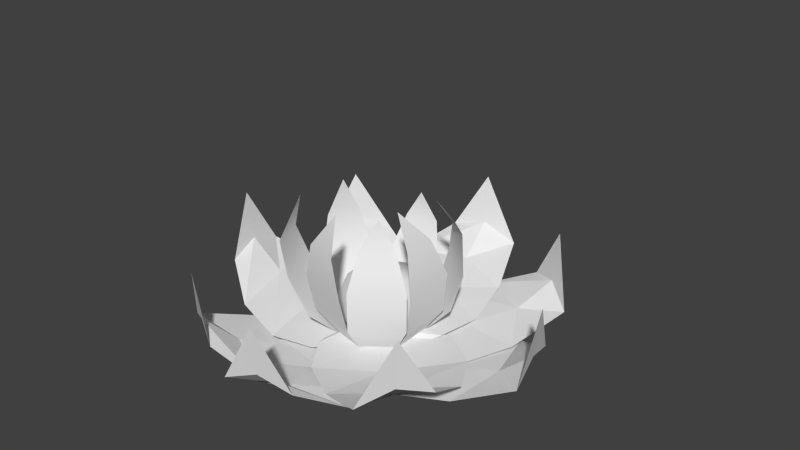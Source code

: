 # Source: lotus.blend  (saved by Blender 2.71.0; exported with 4.5.12 LTS)
import bpy
from mathutils import Matrix  # noqa: F401  (used for matrix-valued properties, if any)

bpy.ops.wm.read_factory_settings(use_empty=True)
scene = bpy.context.scene
scene.name = 'Scene'

# ---- collections
col_collection_1 = bpy.data.collections.new('Collection 1'); scene.collection.children.link(col_collection_1)
col_collection_2 = bpy.data.collections.new('Collection 2'); scene.collection.children.link(col_collection_2)
col_collection_2.hide_render = True
col_collection_2.hide_viewport = True

# ---- materials (node trees are filled in below, after node groups)
mat_plant_gr = bpy.data.materials.new('Plant Gr')
mat_plant_gr.alpha_threshold = 0.0
mat_plant_gr.use_transparent_shadow = False
mat_plant_gr.diffuse_color = (0.1053, 0.1456, 0.04064, 1.0)
mat_plant_gr.roughness = 0.5
mat_plant_gr.specular_intensity = 0.1211
mat_plant_gr.line_color = (0.0, 0.0, 0.0, 1.0)

# ---- material node trees

# ---- world
world_world = bpy.data.worlds.new('World'); scene.world = world_world
world_world.color = (0.05088, 0.05088, 0.05088)
world_world.use_sun_shadow = False
world_world.sun_shadow_jitter_overblur = 0.0
world_world.cycles.sampling_method = 'MANUAL'
world_world.cycles.sample_map_resolution = 256
world_world.light_settings.distance = 5.0

# ---- meshes
me_plane_005 = bpy.data.meshes.new('Plane.005')
me_plane_005.from_pydata([(-6.079, 0.5101, 4.285), (-4.689, -0.03721, 2.481), (-2.939, 0.0, 0.4145), (-5.195, 3.672, 7.569), (-4.377, 4.268, 4.405), (-2.923, 3.692, 2.532), (-1.832, 2.298, 0.4145), (-3.007, 4.84, 4.214), (-2.403, 6.104, 6.968), (-5.179, -0.2089, 2.295), (0.654, 2.865, 0.4145), (4.567, 3.792, 8.398), (-6.296, -0.8288, 5.292), (5.16, 3.228, 5.418), (2.648, 1.275, 0.4145), (4.371e-07, 0.0, -0.5404), (2.648, -1.275, 8.505), (4.284, -2.063, 6.005), (4.284, -2.063, 2.914), (2.648, -1.275, 0.4145), (0.654, -2.865, 8.505), (1.058, -4.636, 6.005), (1.058, -4.636, 2.914), (0.654, -2.865, 0.4145), (3.762, 1.192, 8.775), (-2.214, -4.62, 8.742), (-3.073, -4.325, 5.826), (-2.957, -3.677, 2.934), (-1.832, -2.298, 0.4145), (-6.379, -1.907, 7.85), (2.544, 5.344, 8.376), (1.057, 5.558, 4.174), (2.55, 3.29, 10.68), (1.398, 5.092, 2.678), (4.637, 2.038, 5.991), (1.886, 5.74, 5.383), (0.1087, 6.548, 6.944), (4.303, 2.063, 2.832), (-4.799, -2.836, 11.14), (1.058, 4.636, 2.914), (4.627, 2.524, 2.677), (-2.965, 3.718, 2.914), (-5.398, 2.26, 10.31), (-0.9647, 6.021, 9.215), (-6.188, 1.325, 7.472), (3.758, -1.357, 8.685), (4.642, -2.088, 5.916), (4.307, -2.063, 2.803), (0.2642, -5.207, 8.613), (0.9382, -5.282, 5.683), (1.062, -4.611, 2.903), (-5.608, -4.336, 7.746), (-4.644, -4.608, 5.165), (-3.436, -3.947, 2.177), (1.646e-07, -3.417e-07, 9.46), (1.877, -0.1533, 10.82), (-0.5706, -3.765, 11.22), (0.07794, 0.1207, 6.257), (-2.03, 1.303, 5.256), (0.5512, 2.491, 5.256), (0.8882, 3.882, 2.233), (-0.02821, 1.046, -1.163), (2.478, 0.403, 5.256), (3.935, 0.5813, 2.233), (0.7807, 0.1692, -1.163), (1.088, -2.075, 5.256), (1.737, -3.336, 2.233), (0.1972, -0.8709, -1.163), (-1.698, -1.518, 5.256), (-2.668, -2.457, 2.233), (-0.9723, -0.6374, -1.163), (-3.193, 2.005, 2.233), (-1.112, 0.547, -1.163), (-2.355, -1.07, 1.08), (2.989, -1.114, 0.3734), (-2.511, 12.39, 3.655), (2.815, 13.14, 3.282), (-4.665, 9.309, 1.788), (-5.735, 5.414, 1.123), (-5.056, 2.227, 1.038), (4.55, 1.707, 0.9984), (5.215, 4.961, 1.059), (4.385, 8.981, 1.651), (0.3173, -1.075, 1.178), (0.0133, 13.24, 8.243), (0.3192, 2.868, 1.139), (0.3037, 6.428, 1.325), (0.2408, 10.3, 2.27), (0.1313, 12.84, 4.425), (0.874, 2.434, 0.8586), (-2.882, -1.367, 0.1516), (10.63, -6.834, 3.433), (7.458, -11.18, 3.06), (9.926, -3.144, 1.566), (7.88, 0.3387, 0.9008), (5.121, 2.073, 0.816), (-1.948, -4.452, 0.7766), (-0.07752, -7.198, 0.8374), (3.383, -9.405, 1.429), (-0.9917, 0.5215, 0.9561), (9.483, -9.237, 8.022), (1.834, -2.228, 0.9172), (4.397, -4.698, 1.103), (7.216, -7.351, 2.048), (9.117, -9.046, 4.203), (1.136, -2.324, 0.6368), (1.029, 3.02, -0.07012), (-12.31, -2.86, 3.211), (-13.21, 2.442, 2.838), (-9.173, -4.926, 1.344), (-5.25, -5.886, 0.679), (-2.083, -5.117, 0.5943), (-1.835, 4.5, 0.5548), (-5.107, 5.073, 0.6156), (-9.102, 4.129, 1.207), (1.065, 0.3476, 0.7343), (-13.23, -0.3613, 7.8), (-2.876, 0.2379, 0.6954), (-6.434, 0.1217, 0.8813), (-10.3, -0.05069, 1.826), (-12.84, -0.2322, 3.982), (-2.458, 0.8048, 0.4151), (1.448, -2.842, -0.2919), (6.531, 10.82, 2.989), (10.96, 7.772, 2.616), (2.862, 10.01, 1.122), (-0.5615, 7.867, 0.4572), (-2.217, 5.06, 0.3725), (4.505, -1.821, 0.3331), (7.197, 0.1262, 0.3939), (9.305, 3.648, 0.9855), (-0.4932, -1.006, 0.5126), (8.965, 9.74, 7.578), (2.175, 1.897, 0.4736), (4.572, 4.528, 0.6596), (7.144, 7.421, 1.604), (8.784, 9.369, 3.76), (2.291, 1.202, 0.1933), (-3.048, 0.943, -0.5137), (3.207, -12.23, 2.768), (-2.067, -13.28, 2.394), (5.184, -9.03, 0.9004), (6.032, -5.081, 0.2354), (5.174, -1.937, 0.1507), (-4.446, -1.961, 0.1113), (-4.926, -5.249, 0.1721), (-3.87, -9.215, 0.7637), (-0.3776, 1.055, 0.2908), (0.7356, -13.22, 7.356), (-0.1564, -2.882, 0.2519), (0.06043, -6.435, 0.4378), (0.3421, -10.3, 1.382), (0.5954, -12.83, 3.538), (-0.7349, -2.48, -0.02847), (2.8, 1.528, -0.7354), (-11.0, 6.222, 2.546), (-8.079, 10.74, 2.173), (-10.09, 2.577, 0.6787), (-7.848, -0.7839, 0.01367), (-4.996, -2.36, -0.07106), (1.693, 4.555, -0.1105), (-0.3298, 7.191, -0.04968), (-3.91, 9.198, 0.542), (1.02, -0.4646, 0.06903), (-9.99, 8.686, 7.135), (-1.957, 2.121, 0.03009), (-4.656, 4.442, 0.216), (-7.621, 6.931, 1.161), (-9.614, 8.515, 3.316), (-1.266, 2.256, -0.2502), (-0.8563, -3.073, -0.9572), (12.13, 3.552, 2.324), (13.33, -1.691, 1.951), (8.879, 5.437, 0.4569), (4.908, 6.174, -0.2081), (1.79, 5.227, -0.2928), (2.086, -4.389, -0.3323), (5.386, -4.776, -0.2714), (9.321, -3.608, 0.3202), (-1.044, -0.4073, -0.1527), (13.19, 1.109, 6.913), (2.885, -0.07479, -0.1917), (6.43, 0.2425, -0.005752), (10.28, 0.6333, 0.9389), (12.81, 0.9582, 3.095), (2.5, -0.6644, -0.472), (-1.607, 2.756, -1.179), (-5.908, -11.17, 2.102), (-10.5, -8.379, 1.729), (-2.291, -10.16, 0.2351), (1.006, -7.823, -0.4299), (2.5, -4.927, -0.5146), (-4.601, 1.563, -0.554), (-7.178, -0.5331, -0.4932), (-9.084, -4.168, 0.09842), (0.4355, 1.032, -0.3745), (-8.399, -10.23, 6.691), (-2.065, -2.017, -0.4135), (-4.308, -4.78, -0.2275), (-6.712, -7.814, 0.7172), (-8.24, -9.851, 2.873)], [], [(2, 1, 5, 6), (1, 0, 4, 5), (19, 18, 22, 23), (18, 17, 21, 22), (17, 16, 20, 21), (23, 50, 27, 28), (50, 49, 26, 27), (49, 48, 25, 26), (15, 2, 6), (0, 44, 3, 4), (15, 6, 10), (15, 10, 14), (15, 14, 19), (15, 19, 23), (16, 54, 20), (15, 23, 28), (15, 28, 2), (28, 53, 9, 2), (53, 52, 12, 9), (52, 51, 29, 12), (6, 41, 39, 10), (41, 7, 31, 39), (7, 8, 36, 31), (10, 33, 40, 14), (33, 35, 13, 40), (35, 30, 11, 13), (14, 37, 47, 19), (37, 34, 46, 47), (34, 24, 45, 46), (44, 42, 3), (8, 43, 36), (30, 32, 11), (24, 55, 45), (48, 56, 25), (51, 38, 29), (61, 60, 63, 64), (60, 59, 62, 63), (64, 63, 66, 67), (63, 62, 65, 66), (67, 66, 69, 70), (66, 65, 68, 69), (70, 69, 71, 72), (72, 71, 60, 61), (71, 58, 59, 60), (58, 57, 59), (59, 57, 62), (62, 57, 65), (65, 57, 68), (69, 68, 58, 71), (68, 57, 58), (88, 76, 84), (83, 74, 80, 85), (85, 80, 81, 86), (86, 81, 82, 87), (75, 88, 84), (73, 83, 85, 79), (79, 85, 86, 78), (78, 86, 87, 77), (87, 82, 76, 88), (77, 87, 88, 75), (104, 92, 100), (99, 90, 96, 101), (101, 96, 97, 102), (102, 97, 98, 103), (91, 104, 100), (89, 99, 101, 95), (95, 101, 102, 94), (94, 102, 103, 93), (103, 98, 92, 104), (93, 103, 104, 91), (120, 108, 116), (115, 106, 112, 117), (117, 112, 113, 118), (118, 113, 114, 119), (107, 120, 116), (105, 115, 117, 111), (111, 117, 118, 110), (110, 118, 119, 109), (119, 114, 108, 120), (109, 119, 120, 107), (136, 124, 132), (131, 122, 128, 133), (133, 128, 129, 134), (134, 129, 130, 135), (123, 136, 132), (121, 131, 133, 127), (127, 133, 134, 126), (126, 134, 135, 125), (135, 130, 124, 136), (125, 135, 136, 123), (152, 140, 148), (147, 138, 144, 149), (149, 144, 145, 150), (150, 145, 146, 151), (139, 152, 148), (137, 147, 149, 143), (143, 149, 150, 142), (142, 150, 151, 141), (151, 146, 140, 152), (141, 151, 152, 139), (168, 156, 164), (163, 154, 160, 165), (165, 160, 161, 166), (166, 161, 162, 167), (155, 168, 164), (153, 163, 165, 159), (159, 165, 166, 158), (158, 166, 167, 157), (167, 162, 156, 168), (157, 167, 168, 155), (184, 172, 180), (179, 170, 176, 181), (181, 176, 177, 182), (182, 177, 178, 183), (171, 184, 180), (169, 179, 181, 175), (175, 181, 182, 174), (174, 182, 183, 173), (183, 178, 172, 184), (173, 183, 184, 171), (200, 188, 196), (195, 186, 192, 197), (197, 192, 193, 198), (198, 193, 194, 199), (187, 200, 196), (185, 195, 197, 191), (191, 197, 198, 190), (190, 198, 199, 189), (199, 194, 188, 200), (189, 199, 200, 187)])
me_plane_005.polygons.foreach_set('use_smooth', [1, 1, 1, 1, 1, 1, 1, 1, 1, 1, 1, 1, 1, 1, 1, 1, 1, 1, 1, 1, 1, 1, 1, 1, 1, 1, 1, 1, 1, 1, 1, 1, 1, 1, 1, 1, 1, 1, 1, 1, 1, 1, 1, 1, 1, 1, 1, 1, 1, 1, 0, 0, 0, 0, 0, 0, 0, 0, 0, 0, 0, 0, 0, 0, 0, 0, 0, 0, 0, 0, 0, 0, 0, 0, 0, 0, 0, 0, 0, 0, 0, 0, 0, 0, 0, 0, 0, 0, 0, 0, 0, 0, 0, 0, 0, 0, 0, 0, 0, 0, 0, 0, 0, 0, 0, 0, 0, 0, 0, 0, 0, 0, 0, 0, 0, 0, 0, 0, 0, 0, 0, 0, 0, 0, 0, 0, 0, 0, 0, 0])
_uv = me_plane_005.uv_layers.new(name='UVMap')
_uv.uv.foreach_set('vector', [0.3913, 0.6953, 0.4512, 0.6996, 0.4194, 0.7853, 0.371, 0.748, 0.4512, 0.6996, 0.5005, 0.716, 0.4707, 0.8025, 0.4194, 0.7853, 0.2656, 0.677, 0.2075, 0.6407, 0.2743, 0.5781, 0.3068, 0.6384, 0.2075, 0.6407, 0.1607, 0.5907, 0.2274, 0.5281, 0.2743, 0.5781, 0.1607, 0.5907, 0.1281, 0.5304, 0.1693, 0.4918, 0.2274, 0.5281, 0.3068, 0.6384, 0.299, 0.5708, 0.3896, 0.5836, 0.3628, 0.6465, 0.299, 0.5708, 0.3077, 0.5079, 0.3985, 0.5184, 0.3896, 0.5836, 0.3077, 0.5079, 0.3321, 0.4459, 0.3884, 0.4515, 0.3985, 0.5184, 0.3264, 0.7005, 0.3913, 0.6953, 0.371, 0.748, 0.5005, 0.716, 0.5618, 0.7556, 0.5441, 0.8092, 0.4707, 0.8025, 0.3264, 0.7005, 0.371, 0.748, 0.317, 0.765, 0.3264, 0.7005, 0.317, 0.765, 0.2701, 0.7334, 0.3264, 0.7005, 0.2701, 0.7334, 0.2656, 0.677, 0.3264, 0.7005, 0.2656, 0.677, 0.3068, 0.6384, 0.1281, 0.5304, 0.106, 0.4656, 0.1693, 0.4918, 0.3264, 0.7005, 0.3068, 0.6384, 0.3628, 0.6465, 0.3264, 0.7005, 0.3628, 0.6465, 0.3913, 0.6953, 0.3628, 0.6465, 0.4073, 0.6002, 0.4542, 0.6787, 0.3913, 0.6953, 0.4073, 0.6002, 0.4699, 0.5627, 0.5162, 0.6416, 0.4542, 0.6787, 0.4699, 0.5627, 0.529, 0.5461, 0.5568, 0.5953, 0.5162, 0.6416, 0.371, 0.748, 0.4075, 0.806, 0.3202, 0.8334, 0.317, 0.765, 0.4075, 0.806, 0.4144, 0.8434, 0.3262, 0.8675, 0.3202, 0.8334, 0.4144, 0.8434, 0.415, 0.9119, 0.3605, 0.9268, 0.3262, 0.8675, 0.317, 0.765, 0.2927, 0.8331, 0.2168, 0.782, 0.2701, 0.7334, 0.2927, 0.8331, 0.2582, 0.8853, 0.1816, 0.8352, 0.2168, 0.782, 0.2582, 0.8853, 0.2073, 0.9312, 0.16, 0.9003, 0.1816, 0.8352, 0.2701, 0.7334, 0.2068, 0.756, 0.1999, 0.6648, 0.2656, 0.677, 0.2068, 0.756, 0.1366, 0.7612, 0.1307, 0.6699, 0.1999, 0.6648, 0.1366, 0.7612, 0.07055, 0.7478, 0.06781, 0.6913, 0.1307, 0.6699, 0.5618, 0.7556, 0.6122, 0.8019, 0.5441, 0.8092, 0.415, 0.9119, 0.3988, 0.9688, 0.3605, 0.9268, 0.2073, 0.9312, 0.1495, 0.968, 0.16, 0.9003, 0.07055, 0.7478, 0.006848, 0.7226, 0.06781, 0.6913, 0.3321, 0.4459, 0.3664, 0.3866, 0.3884, 0.4515, 0.529, 0.5461, 0.6122, 0.5328, 0.5568, 0.5953, 0.9805, 0.8417, 0.7484, 0.9564, 0.7903, 0.7837, 0.9717, 0.7739, 0.7484, 0.9564, 0.6385, 0.8254, 0.7266, 0.7604, 0.7903, 0.7837, 0.9717, 0.7739, 0.7903, 0.7837, 0.7989, 0.7197, 0.9554, 0.7156, 0.7903, 0.7837, 0.7266, 0.7604, 0.7498, 0.7085, 0.7989, 0.7197, 0.9554, 0.7156, 0.7989, 0.7197, 0.8011, 0.6595, 0.9414, 0.6605, 0.7989, 0.7197, 0.7498, 0.7085, 0.7513, 0.6636, 0.8011, 0.6595, 0.9414, 0.6605, 0.8011, 0.6595, 0.7973, 0.5842, 0.9582, 0.6083, 0.9582, 0.6083, 0.7973, 0.5842, 0.7747, 0.4283, 0.9805, 0.5513, 0.7973, 0.5842, 0.7334, 0.6117, 0.6448, 0.5321, 0.7747, 0.4283, 0.7334, 0.6117, 0.6528, 0.6827, 0.6448, 0.5321, 0.6385, 0.8254, 0.6528, 0.6827, 0.7266, 0.7604, 0.7266, 0.7604, 0.6528, 0.6827, 0.7498, 0.7085, 0.7498, 0.7085, 0.6528, 0.6827, 0.7513, 0.6636, 0.8011, 0.6595, 0.7513, 0.6636, 0.7334, 0.6117, 0.7973, 0.5842, 0.7513, 0.6636, 0.6528, 0.6827, 0.7334, 0.6117, 0.3, 0.2232, 0.3263, 0.3203, 0.161, 0.2179, 0.8168, 0.23, 0.817, 0.3261, 0.72, 0.3773, 0.6831, 0.23, 0.6831, 0.23, 0.72, 0.3773, 0.6089, 0.3983, 0.5595, 0.2282, 0.5595, 0.2282, 0.6089, 0.3983, 0.4717, 0.3692, 0.4204, 0.2263, 0.3312, 0.1316, 0.3, 0.2232, 0.161, 0.2179, 0.817, 0.138, 0.8168, 0.23, 0.6831, 0.23, 0.7069, 0.04418, 0.7069, 0.04418, 0.6831, 0.23, 0.5595, 0.2282, 0.5964, 0.0199, 0.5964, 0.0199, 0.5595, 0.2282, 0.4204, 0.2263, 0.4582, 0.05646, 0.4204, 0.2263, 0.4717, 0.3692, 0.3263, 0.3203, 0.3, 0.2232, 0.4582, 0.05646, 0.4204, 0.2263, 0.3, 0.2232, 0.3312, 0.1316, 0.3, 0.2232, 0.3263, 0.3203, 0.161, 0.2179, 0.8168, 0.23, 0.817, 0.3261, 0.72, 0.3773, 0.6831, 0.23, 0.6831, 0.23, 0.72, 0.3773, 0.6089, 0.3983, 0.5595, 0.2282, 0.5595, 0.2282, 0.6089, 0.3983, 0.4717, 0.3692, 0.4204, 0.2263, 0.3312, 0.1316, 0.3, 0.2232, 0.161, 0.2179, 0.817, 0.138, 0.8168, 0.23, 0.6831, 0.23, 0.7069, 0.04418, 0.7069, 0.04418, 0.6831, 0.23, 0.5595, 0.2282, 0.5964, 0.0199, 0.5964, 0.0199, 0.5595, 0.2282, 0.4204, 0.2263, 0.4582, 0.05646, 0.4204, 0.2263, 0.4717, 0.3692, 0.3263, 0.3203, 0.3, 0.2232, 0.4582, 0.05646, 0.4204, 0.2263, 0.3, 0.2232, 0.3312, 0.1316, 0.3, 0.2232, 0.3263, 0.3203, 0.161, 0.2179, 0.8168, 0.23, 0.817, 0.3261, 0.72, 0.3773, 0.6831, 0.23, 0.6831, 0.23, 0.72, 0.3773, 0.6089, 0.3983, 0.5595, 0.2282, 0.5595, 0.2282, 0.6089, 0.3983, 0.4717, 0.3692, 0.4204, 0.2263, 0.3312, 0.1316, 0.3, 0.2232, 0.161, 0.2179, 0.817, 0.138, 0.8168, 0.23, 0.6831, 0.23, 0.7069, 0.04418, 0.7069, 0.04418, 0.6831, 0.23, 0.5595, 0.2282, 0.5964, 0.0199, 0.5964, 0.0199, 0.5595, 0.2282, 0.4204, 0.2263, 0.4582, 0.05646, 0.4204, 0.2263, 0.4717, 0.3692, 0.3263, 0.3203, 0.3, 0.2232, 0.4582, 0.05646, 0.4204, 0.2263, 0.3, 0.2232, 0.3312, 0.1316, 0.3, 0.2232, 0.3263, 0.3203, 0.161, 0.2179, 0.8168, 0.23, 0.817, 0.3261, 0.72, 0.3773, 0.6831, 0.23, 0.6831, 0.23, 0.72, 0.3773, 0.6089, 0.3983, 0.5595, 0.2282, 0.5595, 0.2282, 0.6089, 0.3983, 0.4717, 0.3692, 0.4204, 0.2263, 0.3312, 0.1316, 0.3, 0.2232, 0.161, 0.2179, 0.817, 0.138, 0.8168, 0.23, 0.6831, 0.23, 0.7069, 0.04418, 0.7069, 0.04418, 0.6831, 0.23, 0.5595, 0.2282, 0.5964, 0.0199, 0.5964, 0.0199, 0.5595, 0.2282, 0.4204, 0.2263, 0.4582, 0.05646, 0.4204, 0.2263, 0.4717, 0.3692, 0.3263, 0.3203, 0.3, 0.2232, 0.4582, 0.05646, 0.4204, 0.2263, 0.3, 0.2232, 0.3312, 0.1316, 0.3, 0.2232, 0.3263, 0.3203, 0.161, 0.2179, 0.8168, 0.23, 0.817, 0.3261, 0.72, 0.3773, 0.6831, 0.23, 0.6831, 0.23, 0.72, 0.3773, 0.6089, 0.3983, 0.5595, 0.2282, 0.5595, 0.2282, 0.6089, 0.3983, 0.4717, 0.3692, 0.4204, 0.2263, 0.3312, 0.1316, 0.3, 0.2232, 0.161, 0.2179, 0.817, 0.138, 0.8168, 0.23, 0.6831, 0.23, 0.7069, 0.04418, 0.7069, 0.04418, 0.6831, 0.23, 0.5595, 0.2282, 0.5964, 0.0199, 0.5964, 0.0199, 0.5595, 0.2282, 0.4204, 0.2263, 0.4582, 0.05646, 0.4204, 0.2263, 0.4717, 0.3692, 0.3263, 0.3203, 0.3, 0.2232, 0.4582, 0.05646, 0.4204, 0.2263, 0.3, 0.2232, 0.3312, 0.1316, 0.3, 0.2232, 0.3263, 0.3203, 0.161, 0.2179, 0.8168, 0.23, 0.817, 0.3261, 0.72, 0.3773, 0.6831, 0.23, 0.6831, 0.23, 0.72, 0.3773, 0.6089, 0.3983, 0.5595, 0.2282, 0.5595, 0.2282, 0.6089, 0.3983, 0.4717, 0.3692, 0.4204, 0.2263, 0.3312, 0.1316, 0.3, 0.2232, 0.161, 0.2179, 0.817, 0.138, 0.8168, 0.23, 0.6831, 0.23, 0.7069, 0.04418, 0.7069, 0.04418, 0.6831, 0.23, 0.5595, 0.2282, 0.5964, 0.0199, 0.5964, 0.0199, 0.5595, 0.2282, 0.4204, 0.2263, 0.4582, 0.05646, 0.4204, 0.2263, 0.4717, 0.3692, 0.3263, 0.3203, 0.3, 0.2232, 0.4582, 0.05646, 0.4204, 0.2263, 0.3, 0.2232, 0.3312, 0.1316, 0.3, 0.2232, 0.3263, 0.3203, 0.161, 0.2179, 0.8168, 0.23, 0.817, 0.3261, 0.72, 0.3773, 0.6831, 0.23, 0.6831, 0.23, 0.72, 0.3773, 0.6089, 0.3983, 0.5595, 0.2282, 0.5595, 0.2282, 0.6089, 0.3983, 0.4717, 0.3692, 0.4204, 0.2263, 0.3312, 0.1316, 0.3, 0.2232, 0.161, 0.2179, 0.817, 0.138, 0.8168, 0.23, 0.6831, 0.23, 0.7069, 0.04418, 0.7069, 0.04418, 0.6831, 0.23, 0.5595, 0.2282, 0.5964, 0.0199, 0.5964, 0.0199, 0.5595, 0.2282, 0.4204, 0.2263, 0.4582, 0.05646, 0.4204, 0.2263, 0.4717, 0.3692, 0.3263, 0.3203, 0.3, 0.2232, 0.4582, 0.05646, 0.4204, 0.2263, 0.3, 0.2232, 0.3312, 0.1316, 0.3, 0.2232, 0.3263, 0.3203, 0.161, 0.2179, 0.8168, 0.23, 0.817, 0.3261, 0.72, 0.3773, 0.6831, 0.23, 0.6831, 0.23, 0.72, 0.3773, 0.6089, 0.3983, 0.5595, 0.2282, 0.5595, 0.2282, 0.6089, 0.3983, 0.4717, 0.3692, 0.4204, 0.2263, 0.3312, 0.1316, 0.3, 0.2232, 0.161, 0.2179, 0.817, 0.138, 0.8168, 0.23, 0.6831, 0.23, 0.7069, 0.04418, 0.7069, 0.04418, 0.6831, 0.23, 0.5595, 0.2282, 0.5964, 0.0199, 0.5964, 0.0199, 0.5595, 0.2282, 0.4204, 0.2263, 0.4582, 0.05646, 0.4204, 0.2263, 0.4717, 0.3692, 0.3263, 0.3203, 0.3, 0.2232, 0.4582, 0.05646, 0.4204, 0.2263, 0.3, 0.2232, 0.3312, 0.1316])
me_plane_005.use_remesh_preserve_volume = False
me_plane_005.use_remesh_preserve_attributes = False
me_plane_005.use_mirror_vertex_groups = False
me_plane_005.update()
me_plane_004 = bpy.data.meshes.new('Plane.004')
me_plane_004.from_pydata([(-0.06336, -0.08691, 0.02988), (1.937, -0.1051, 0.03866), (-0.06336, 0.08691, 0.02988), (1.937, 0.1051, 0.03866), (-0.06336, 3.844e-09, 0.0922), (1.937, -2.104e-08, 0.0922), (0.4366, -0.3012, 0.3363), (0.9366, -0.4066, 0.4144), (1.437, -0.3033, 0.3361), (1.437, 0.3033, 0.3361), (0.9366, 0.4066, 0.4144), (0.4366, 0.3012, 0.3363), (1.437, -2.46e-08, 0.4226), (0.9366, -1.863e-08, 0.5348), (0.4366, -1.269e-08, 0.4226), (2.03, -0.003039, -0.1031)], [], [(12, 5, 3, 9), (8, 1, 5, 12), (4, 14, 11, 2), (14, 13, 10, 11), (13, 12, 9, 10), (0, 6, 14, 4), (6, 7, 13, 14), (7, 8, 12, 13), (5, 1, 15), (3, 5, 15)])
me_plane_004.polygons.foreach_set('use_smooth', [True] * 10)
_uv = me_plane_004.uv_layers.new(name='UVMap')
_uv.uv.foreach_set('vector', [0.7322, 0.4312, 0.9097, 0.4313, 0.9235, 0.4546, 0.7405, 0.5269, 0.7405, 0.3355, 0.9236, 0.4079, 0.9097, 0.4313, 0.7322, 0.4312, 0.2565, 0.4312, 0.4379, 0.4312, 0.4291, 0.526, 0.2454, 0.4626, 0.4379, 0.4312, 0.5848, 0.4312, 0.5848, 0.556, 0.4291, 0.526, 0.5848, 0.4312, 0.7322, 0.4312, 0.7405, 0.5269, 0.5848, 0.556, 0.2454, 0.3998, 0.4291, 0.3364, 0.4379, 0.4312, 0.2565, 0.4312, 0.4291, 0.3364, 0.5848, 0.3064, 0.5848, 0.4312, 0.4379, 0.4312, 0.5848, 0.3064, 0.7405, 0.3355, 0.7322, 0.4312, 0.5848, 0.4312, 0.9097, 0.4313, 0.9236, 0.4079, 0.9629, 0.4359, 0.9235, 0.4546, 0.9097, 0.4313, 0.9629, 0.4359])
me_plane_004.materials.append(mat_plant_gr)
me_plane_004.use_remesh_preserve_volume = False
me_plane_004.use_remesh_preserve_attributes = False
me_plane_004.use_mirror_vertex_groups = False
me_plane_004.update()
me_sphere_002 = bpy.data.meshes.new('Sphere.002')
me_sphere_002.from_pydata([(0.07794, 0.1207, 1.797), (-2.03, 1.303, 0.796), (0.5512, 2.491, 0.796), (0.8882, 3.882, -2.226), (-0.02821, 1.046, -5.622), (2.478, 0.403, 0.796), (3.935, 0.5813, -2.226), (0.7807, 0.1692, -5.622), (1.088, -2.075, 0.796), (1.737, -3.336, -2.226), (0.1972, -0.8709, -5.622), (-1.698, -1.518, 0.796), (-2.668, -2.457, -2.226), (-0.9723, -0.6374, -5.622), (-3.193, 2.005, -2.226), (-1.112, 0.547, -5.622)], [], [(4, 3, 6, 7), (3, 2, 5, 6), (7, 6, 9, 10), (6, 5, 8, 9), (10, 9, 12, 13), (9, 8, 11, 12), (13, 12, 14, 15), (15, 14, 3, 4), (14, 1, 2, 3), (1, 0, 2), (2, 0, 5), (5, 0, 8), (8, 0, 11), (12, 11, 1, 14), (11, 0, 1)])
me_sphere_002.polygons.foreach_set('use_smooth', [True] * 15)
_uv = me_sphere_002.uv_layers.new(name='UVMap')
_uv.uv.foreach_set('vector', [0.9805, 0.8417, 0.7484, 0.9564, 0.7903, 0.7837, 0.9717, 0.7739, 0.7484, 0.9564, 0.6385, 0.8254, 0.7266, 0.7604, 0.7903, 0.7837, 0.9717, 0.7739, 0.7903, 0.7837, 0.7989, 0.7197, 0.9554, 0.7156, 0.7903, 0.7837, 0.7266, 0.7604, 0.7498, 0.7085, 0.7989, 0.7197, 0.9554, 0.7156, 0.7989, 0.7197, 0.8011, 0.6595, 0.9414, 0.6605, 0.7989, 0.7197, 0.7498, 0.7085, 0.7513, 0.6636, 0.8011, 0.6595, 0.9414, 0.6605, 0.8011, 0.6595, 0.7973, 0.5842, 0.9582, 0.6083, 0.9582, 0.6083, 0.7973, 0.5842, 0.7747, 0.4283, 0.9805, 0.5513, 0.7973, 0.5842, 0.7334, 0.6117, 0.6448, 0.5321, 0.7747, 0.4283, 0.7334, 0.6117, 0.6528, 0.6827, 0.6448, 0.5321, 0.6385, 0.8254, 0.6528, 0.6827, 0.7266, 0.7604, 0.7266, 0.7604, 0.6528, 0.6827, 0.7498, 0.7085, 0.7498, 0.7085, 0.6528, 0.6827, 0.7513, 0.6636, 0.8011, 0.6595, 0.7513, 0.6636, 0.7334, 0.6117, 0.7973, 0.5842, 0.7513, 0.6636, 0.6528, 0.6827, 0.7334, 0.6117])
me_sphere_002.use_remesh_preserve_volume = False
me_sphere_002.use_remesh_preserve_attributes = False
me_sphere_002.use_mirror_vertex_groups = False
me_sphere_002.update()
me_plane_003 = bpy.data.meshes.new('Plane.003')
me_plane_003.from_pydata([(-2.355, -1.07, 1.08), (2.989, -1.114, 0.3734), (-2.511, 12.39, 3.655), (2.815, 13.14, 3.282), (-4.665, 9.309, 1.788), (-5.735, 5.414, 1.123), (-5.056, 2.227, 1.038), (4.55, 1.707, 0.9984), (5.215, 4.961, 1.059), (4.385, 8.981, 1.651), (0.3173, -1.075, 1.178), (0.0133, 13.24, 8.243), (0.3192, 2.868, 1.139), (0.3037, 6.428, 1.325), (0.2408, 10.3, 2.27), (0.1313, 12.84, 4.425)], [], [(15, 3, 11), (10, 1, 7, 12), (12, 7, 8, 13), (13, 8, 9, 14), (2, 15, 11), (0, 10, 12, 6), (6, 12, 13, 5), (5, 13, 14, 4), (14, 9, 3, 15), (4, 14, 15, 2)])
me_plane_003.polygons.foreach_set('use_smooth', [True] * 10)
_uv = me_plane_003.uv_layers.new(name='UVMap')
_uv.uv.foreach_set('vector', [0.3, 0.2232, 0.3263, 0.3203, 0.161, 0.2179, 0.8168, 0.23, 0.817, 0.3261, 0.72, 0.3773, 0.6831, 0.23, 0.6831, 0.23, 0.72, 0.3773, 0.6089, 0.3983, 0.5595, 0.2282, 0.5595, 0.2282, 0.6089, 0.3983, 0.4717, 0.3692, 0.4204, 0.2263, 0.3312, 0.1316, 0.3, 0.2232, 0.161, 0.2179, 0.817, 0.138, 0.8168, 0.23, 0.6831, 0.23, 0.7069, 0.04418, 0.7069, 0.04418, 0.6831, 0.23, 0.5595, 0.2282, 0.5964, 0.0199, 0.5964, 0.0199, 0.5595, 0.2282, 0.4204, 0.2263, 0.4582, 0.05646, 0.4204, 0.2263, 0.4717, 0.3692, 0.3263, 0.3203, 0.3, 0.2232, 0.4582, 0.05646, 0.4204, 0.2263, 0.3, 0.2232, 0.3312, 0.1316])
me_plane_003.use_remesh_preserve_volume = False
me_plane_003.use_remesh_preserve_attributes = False
me_plane_003.use_mirror_vertex_groups = False
me_plane_003.update()
me_sphere_001 = bpy.data.meshes.new('Sphere.001')
me_sphere_001.from_pydata([(-6.079, 0.5101, -0.1742), (-4.689, -0.03721, -1.979), (-2.939, 0.0, -4.045), (-5.195, 3.672, 3.109), (-4.377, 4.268, -0.05439), (-2.923, 3.692, -1.928), (-1.832, 2.298, -4.045), (-3.007, 4.84, -0.2455), (-2.403, 6.104, 2.509), (-5.179, -0.2089, -2.164), (0.654, 2.865, -4.045), (4.567, 3.792, 3.938), (-6.296, -0.8288, 0.8327), (5.16, 3.228, 0.9581), (2.648, 1.275, -4.045), (4.371e-07, 0.0, -5.0), (2.648, -1.275, 4.045), (4.284, -2.063, 1.545), (4.284, -2.063, -1.545), (2.648, -1.275, -4.045), (0.654, -2.865, 4.045), (1.058, -4.636, 1.545), (1.058, -4.636, -1.545), (0.654, -2.865, -4.045), (3.762, 1.192, 4.316), (-2.214, -4.62, 4.283), (-3.073, -4.325, 1.367), (-2.957, -3.677, -1.526), (-1.832, -2.298, -4.045), (-6.379, -1.907, 3.391), (2.544, 5.344, 3.916), (1.057, 5.558, -0.2857), (2.55, 3.29, 6.225), (1.398, 5.092, -1.781), (4.637, 2.038, 1.531), (1.886, 5.74, 0.9231), (0.1087, 6.548, 2.484), (4.303, 2.063, -1.628), (-4.799, -2.836, 6.683), (1.058, 4.636, -1.545), (4.627, 2.524, -1.782), (-2.965, 3.718, -1.545), (-5.398, 2.26, 5.85), (-0.9647, 6.021, 4.755), (-6.188, 1.325, 3.013), (3.758, -1.357, 4.225), (4.642, -2.088, 1.456), (4.307, -2.063, -1.657), (0.2642, -5.207, 4.153), (0.9382, -5.282, 1.224), (1.062, -4.611, -1.556), (-5.608, -4.336, 3.286), (-4.644, -4.608, 0.7052), (-3.436, -3.947, -2.283), (1.646e-07, -3.417e-07, 5.0), (1.877, -0.1533, 6.361), (-0.5706, -3.765, 6.756)], [], [(2, 1, 5, 6), (1, 0, 4, 5), (19, 18, 22, 23), (18, 17, 21, 22), (17, 16, 20, 21), (23, 50, 27, 28), (50, 49, 26, 27), (49, 48, 25, 26), (15, 2, 6), (0, 44, 3, 4), (15, 6, 10), (15, 10, 14), (15, 14, 19), (15, 19, 23), (16, 54, 20), (15, 23, 28), (15, 28, 2), (28, 53, 9, 2), (53, 52, 12, 9), (52, 51, 29, 12), (6, 41, 39, 10), (41, 7, 31, 39), (7, 8, 36, 31), (10, 33, 40, 14), (33, 35, 13, 40), (35, 30, 11, 13), (14, 37, 47, 19), (37, 34, 46, 47), (34, 24, 45, 46), (44, 42, 3), (8, 43, 36), (30, 32, 11), (24, 55, 45), (48, 56, 25), (51, 38, 29)])
me_sphere_001.polygons.foreach_set('use_smooth', [True] * 35)
_uv = me_sphere_001.uv_layers.new(name='UVMap')
_uv.uv.foreach_set('vector', [0.3913, 0.6953, 0.4512, 0.6996, 0.4194, 0.7853, 0.371, 0.748, 0.4512, 0.6996, 0.5005, 0.716, 0.4707, 0.8025, 0.4194, 0.7853, 0.2656, 0.677, 0.2075, 0.6407, 0.2743, 0.5781, 0.3068, 0.6384, 0.2075, 0.6407, 0.1607, 0.5907, 0.2274, 0.5281, 0.2743, 0.5781, 0.1607, 0.5907, 0.1281, 0.5304, 0.1693, 0.4918, 0.2274, 0.5281, 0.3068, 0.6384, 0.299, 0.5708, 0.3896, 0.5836, 0.3628, 0.6465, 0.299, 0.5708, 0.3077, 0.5079, 0.3985, 0.5184, 0.3896, 0.5836, 0.3077, 0.5079, 0.3321, 0.4459, 0.3884, 0.4515, 0.3985, 0.5184, 0.3264, 0.7005, 0.3913, 0.6953, 0.371, 0.748, 0.5005, 0.716, 0.5618, 0.7556, 0.5441, 0.8092, 0.4707, 0.8025, 0.3264, 0.7005, 0.371, 0.748, 0.317, 0.765, 0.3264, 0.7005, 0.317, 0.765, 0.2701, 0.7334, 0.3264, 0.7005, 0.2701, 0.7334, 0.2656, 0.677, 0.3264, 0.7005, 0.2656, 0.677, 0.3068, 0.6384, 0.1281, 0.5304, 0.106, 0.4656, 0.1693, 0.4918, 0.3264, 0.7005, 0.3068, 0.6384, 0.3628, 0.6465, 0.3264, 0.7005, 0.3628, 0.6465, 0.3913, 0.6953, 0.3628, 0.6465, 0.4073, 0.6002, 0.4542, 0.6787, 0.3913, 0.6953, 0.4073, 0.6002, 0.4699, 0.5627, 0.5162, 0.6416, 0.4542, 0.6787, 0.4699, 0.5627, 0.529, 0.5461, 0.5568, 0.5953, 0.5162, 0.6416, 0.371, 0.748, 0.4075, 0.806, 0.3202, 0.8334, 0.317, 0.765, 0.4075, 0.806, 0.4144, 0.8434, 0.3262, 0.8675, 0.3202, 0.8334, 0.4144, 0.8434, 0.415, 0.9119, 0.3605, 0.9268, 0.3262, 0.8675, 0.317, 0.765, 0.2927, 0.8331, 0.2168, 0.782, 0.2701, 0.7334, 0.2927, 0.8331, 0.2582, 0.8853, 0.1816, 0.8352, 0.2168, 0.782, 0.2582, 0.8853, 0.2073, 0.9312, 0.16, 0.9003, 0.1816, 0.8352, 0.2701, 0.7334, 0.2068, 0.756, 0.1999, 0.6648, 0.2656, 0.677, 0.2068, 0.756, 0.1366, 0.7612, 0.1307, 0.6699, 0.1999, 0.6648, 0.1366, 0.7612, 0.07055, 0.7478, 0.06781, 0.6913, 0.1307, 0.6699, 0.5618, 0.7556, 0.6122, 0.8019, 0.5441, 0.8092, 0.415, 0.9119, 0.3988, 0.9688, 0.3605, 0.9268, 0.2073, 0.9312, 0.1495, 0.968, 0.16, 0.9003, 0.07055, 0.7478, 0.006848, 0.7226, 0.06781, 0.6913, 0.3321, 0.4459, 0.3664, 0.3866, 0.3884, 0.4515, 0.529, 0.5461, 0.6122, 0.5328, 0.5568, 0.5953])
me_sphere_001.use_remesh_preserve_volume = False
me_sphere_001.use_remesh_preserve_attributes = False
me_sphere_001.use_mirror_vertex_groups = False
me_sphere_001.update()
me_sphere = bpy.data.meshes.new('Sphere')
me_sphere.from_pydata([(-6.079, 0.5101, -0.1742), (-4.689, -0.03721, -1.979), (-2.939, 0.0, -4.045), (-5.195, 3.672, 3.109), (-4.377, 4.268, -0.05439), (-2.923, 3.692, -1.928), (-1.832, 2.298, -4.045), (-3.007, 4.84, -0.2455), (-2.403, 6.104, 2.509), (-5.179, -0.2089, -2.164), (0.654, 2.865, -4.045), (4.567, 3.792, 3.938), (-6.296, -0.8288, 0.8327), (5.16, 3.228, 0.9581), (2.648, 1.275, -4.045), (4.371e-07, 0.0, -5.0), (2.648, -1.275, 4.045), (4.284, -2.063, 1.545), (4.284, -2.063, -1.545), (2.648, -1.275, -4.045), (0.654, -2.865, 4.045), (1.058, -4.636, 1.545), (1.058, -4.636, -1.545), (0.654, -2.865, -4.045), (3.762, 1.192, 4.316), (-2.214, -4.62, 4.283), (-3.073, -4.325, 1.367), (-2.957, -3.677, -1.526), (-1.832, -2.298, -4.045), (-6.379, -1.907, 3.391), (2.544, 5.344, 3.916), (1.057, 5.558, -0.2857), (2.55, 3.29, 6.225), (1.398, 5.092, -1.781), (4.637, 2.038, 1.531), (1.886, 5.74, 0.9231), (0.1087, 6.548, 2.484), (4.303, 2.063, -1.628), (-4.799, -2.836, 6.683), (1.058, 4.636, -1.545), (4.627, 2.524, -1.782), (-2.965, 3.718, -1.545), (-5.398, 2.26, 5.85), (-0.9647, 6.021, 4.755), (-6.188, 1.325, 3.013), (3.758, -1.357, 4.225), (4.642, -2.088, 1.456), (4.307, -2.063, -1.657), (0.2642, -5.207, 4.153), (0.9382, -5.282, 1.224), (1.062, -4.611, -1.556), (-5.608, -4.336, 3.286), (-4.644, -4.608, 0.7052), (-3.436, -3.947, -2.283), (1.646e-07, -3.417e-07, 5.0), (1.877, -0.1533, 6.361), (-0.5706, -3.765, 6.756), (0.07794, 0.1207, 1.797), (-2.03, 1.303, 0.796), (0.5512, 2.491, 0.796), (0.8882, 3.882, -2.226), (-0.02821, 1.046, -5.622), (2.478, 0.403, 0.796), (3.935, 0.5813, -2.226), (0.7807, 0.1692, -5.622), (1.088, -2.075, 0.796), (1.737, -3.336, -2.226), (0.1972, -0.8709, -5.622), (-1.698, -1.518, 0.796), (-2.668, -2.457, -2.226), (-0.9723, -0.6374, -5.622), (-3.193, 2.005, -2.226), (-1.112, 0.547, -5.622)], [], [(2, 1, 5, 6), (1, 0, 4, 5), (19, 18, 22, 23), (18, 17, 21, 22), (17, 16, 20, 21), (23, 50, 27, 28), (50, 49, 26, 27), (49, 48, 25, 26), (15, 2, 6), (0, 44, 3, 4), (15, 6, 10), (15, 10, 14), (15, 14, 19), (15, 19, 23), (16, 54, 20), (15, 23, 28), (15, 28, 2), (28, 53, 9, 2), (53, 52, 12, 9), (52, 51, 29, 12), (6, 41, 39, 10), (41, 7, 31, 39), (7, 8, 36, 31), (10, 33, 40, 14), (33, 35, 13, 40), (35, 30, 11, 13), (14, 37, 47, 19), (37, 34, 46, 47), (34, 24, 45, 46), (44, 42, 3), (8, 43, 36), (30, 32, 11), (24, 55, 45), (48, 56, 25), (51, 38, 29), (61, 60, 63, 64), (60, 59, 62, 63), (64, 63, 66, 67), (63, 62, 65, 66), (67, 66, 69, 70), (66, 65, 68, 69), (70, 69, 71, 72), (72, 71, 60, 61), (71, 58, 59, 60), (58, 57, 59), (59, 57, 62), (62, 57, 65), (65, 57, 68), (69, 68, 58, 71), (68, 57, 58)])
me_sphere.polygons.foreach_set('use_smooth', [True] * 50)
_uv = me_sphere.uv_layers.new(name='UVMap')
_uv.uv.foreach_set('vector', [0.3913, 0.6953, 0.4512, 0.6996, 0.4194, 0.7853, 0.371, 0.748, 0.4512, 0.6996, 0.5005, 0.716, 0.4707, 0.8025, 0.4194, 0.7853, 0.2656, 0.677, 0.2075, 0.6407, 0.2743, 0.5781, 0.3068, 0.6384, 0.2075, 0.6407, 0.1607, 0.5907, 0.2274, 0.5281, 0.2743, 0.5781, 0.1607, 0.5907, 0.1281, 0.5304, 0.1693, 0.4918, 0.2274, 0.5281, 0.3068, 0.6384, 0.299, 0.5708, 0.3896, 0.5836, 0.3628, 0.6465, 0.299, 0.5708, 0.3077, 0.5079, 0.3985, 0.5184, 0.3896, 0.5836, 0.3077, 0.5079, 0.3321, 0.4459, 0.3884, 0.4515, 0.3985, 0.5184, 0.3264, 0.7005, 0.3913, 0.6953, 0.371, 0.748, 0.5005, 0.716, 0.5618, 0.7556, 0.5441, 0.8092, 0.4707, 0.8025, 0.3264, 0.7005, 0.371, 0.748, 0.317, 0.765, 0.3264, 0.7005, 0.317, 0.765, 0.2701, 0.7334, 0.3264, 0.7005, 0.2701, 0.7334, 0.2656, 0.677, 0.3264, 0.7005, 0.2656, 0.677, 0.3068, 0.6384, 0.1281, 0.5304, 0.106, 0.4656, 0.1693, 0.4918, 0.3264, 0.7005, 0.3068, 0.6384, 0.3628, 0.6465, 0.3264, 0.7005, 0.3628, 0.6465, 0.3913, 0.6953, 0.3628, 0.6465, 0.4073, 0.6002, 0.4542, 0.6787, 0.3913, 0.6953, 0.4073, 0.6002, 0.4699, 0.5627, 0.5162, 0.6416, 0.4542, 0.6787, 0.4699, 0.5627, 0.529, 0.5461, 0.5568, 0.5953, 0.5162, 0.6416, 0.371, 0.748, 0.4075, 0.806, 0.3202, 0.8334, 0.317, 0.765, 0.4075, 0.806, 0.4144, 0.8434, 0.3262, 0.8675, 0.3202, 0.8334, 0.4144, 0.8434, 0.415, 0.9119, 0.3605, 0.9268, 0.3262, 0.8675, 0.317, 0.765, 0.2927, 0.8331, 0.2168, 0.782, 0.2701, 0.7334, 0.2927, 0.8331, 0.2582, 0.8853, 0.1816, 0.8352, 0.2168, 0.782, 0.2582, 0.8853, 0.2073, 0.9312, 0.16, 0.9003, 0.1816, 0.8352, 0.2701, 0.7334, 0.2068, 0.756, 0.1999, 0.6648, 0.2656, 0.677, 0.2068, 0.756, 0.1366, 0.7612, 0.1307, 0.6699, 0.1999, 0.6648, 0.1366, 0.7612, 0.07055, 0.7478, 0.06781, 0.6913, 0.1307, 0.6699, 0.5618, 0.7556, 0.6122, 0.8019, 0.5441, 0.8092, 0.415, 0.9119, 0.3988, 0.9688, 0.3605, 0.9268, 0.2073, 0.9312, 0.1495, 0.968, 0.16, 0.9003, 0.07055, 0.7478, 0.006848, 0.7226, 0.06781, 0.6913, 0.3321, 0.4459, 0.3664, 0.3866, 0.3884, 0.4515, 0.529, 0.5461, 0.6122, 0.5328, 0.5568, 0.5953, 0.9805, 0.8417, 0.7484, 0.9564, 0.7903, 0.7837, 0.9717, 0.7739, 0.7484, 0.9564, 0.6385, 0.8254, 0.7266, 0.7604, 0.7903, 0.7837, 0.9717, 0.7739, 0.7903, 0.7837, 0.7989, 0.7197, 0.9554, 0.7156, 0.7903, 0.7837, 0.7266, 0.7604, 0.7498, 0.7085, 0.7989, 0.7197, 0.9554, 0.7156, 0.7989, 0.7197, 0.8011, 0.6595, 0.9414, 0.6605, 0.7989, 0.7197, 0.7498, 0.7085, 0.7513, 0.6636, 0.8011, 0.6595, 0.9414, 0.6605, 0.8011, 0.6595, 0.7973, 0.5842, 0.9582, 0.6083, 0.9582, 0.6083, 0.7973, 0.5842, 0.7747, 0.4283, 0.9805, 0.5513, 0.7973, 0.5842, 0.7334, 0.6117, 0.6448, 0.5321, 0.7747, 0.4283, 0.7334, 0.6117, 0.6528, 0.6827, 0.6448, 0.5321, 0.6385, 0.8254, 0.6528, 0.6827, 0.7266, 0.7604, 0.7266, 0.7604, 0.6528, 0.6827, 0.7498, 0.7085, 0.7498, 0.7085, 0.6528, 0.6827, 0.7513, 0.6636, 0.8011, 0.6595, 0.7513, 0.6636, 0.7334, 0.6117, 0.7973, 0.5842, 0.7513, 0.6636, 0.6528, 0.6827, 0.7334, 0.6117])
me_sphere.use_remesh_preserve_volume = False
me_sphere.use_remesh_preserve_attributes = False
me_sphere.use_mirror_vertex_groups = False
me_sphere.update()
me_plane_002 = bpy.data.meshes.new('Plane.002')
me_plane_002.from_pydata([(0.874, 2.434, 0.8586), (-2.882, -1.367, 0.1516), (10.63, -6.834, 3.433), (7.458, -11.18, 3.06), (9.926, -3.144, 1.566), (7.88, 0.3387, 0.9008), (5.121, 2.073, 0.816), (-1.948, -4.452, 0.7766), (-0.07752, -7.198, 0.8374), (3.383, -9.405, 1.429), (-0.9917, 0.5215, 0.9561), (9.483, -9.237, 8.022), (1.834, -2.228, 0.9172), (4.397, -4.698, 1.103), (7.216, -7.351, 2.048), (9.117, -9.046, 4.203), (1.136, -2.324, 0.6368), (1.029, 3.02, -0.07012), (-12.31, -2.86, 3.211), (-13.21, 2.442, 2.838), (-9.173, -4.926, 1.344), (-5.25, -5.886, 0.679), (-2.083, -5.117, 0.5943), (-1.835, 4.5, 0.5548), (-5.107, 5.073, 0.6156), (-9.102, 4.129, 1.207), (1.065, 0.3476, 0.7343), (-13.23, -0.3613, 7.8), (-2.876, 0.2379, 0.6954), (-6.434, 0.1217, 0.8813), (-10.3, -0.05069, 1.826), (-12.84, -0.2322, 3.982), (-2.458, 0.8048, 0.4151), (1.448, -2.842, -0.2919), (6.531, 10.82, 2.989), (10.96, 7.772, 2.616), (2.862, 10.01, 1.122), (-0.5615, 7.867, 0.4572), (-2.217, 5.06, 0.3725), (4.505, -1.821, 0.3331), (7.197, 0.1262, 0.3939), (9.305, 3.648, 0.9855), (-0.4932, -1.006, 0.5126), (8.965, 9.74, 7.578), (2.175, 1.897, 0.4736), (4.572, 4.528, 0.6596), (7.144, 7.421, 1.604), (8.784, 9.369, 3.76), (2.291, 1.202, 0.1933), (-3.048, 0.943, -0.5137), (3.207, -12.23, 2.768), (-2.067, -13.28, 2.394), (5.184, -9.03, 0.9004), (6.032, -5.081, 0.2354), (5.174, -1.937, 0.1507), (-4.446, -1.961, 0.1113), (-4.926, -5.249, 0.1721), (-3.87, -9.215, 0.7637), (-0.3776, 1.055, 0.2908), (0.7356, -13.22, 7.356), (-0.1564, -2.882, 0.2519), (0.06043, -6.435, 0.4378), (0.3421, -10.3, 1.382), (0.5954, -12.83, 3.538), (-0.7349, -2.48, -0.02847), (2.8, 1.528, -0.7354), (-11.0, 6.222, 2.546), (-8.079, 10.74, 2.173), (-10.09, 2.577, 0.6787), (-7.848, -0.7839, 0.01367), (-4.996, -2.36, -0.07106), (1.693, 4.555, -0.1105), (-0.3298, 7.191, -0.04968), (-3.91, 9.198, 0.542), (1.02, -0.4646, 0.06903), (-9.99, 8.686, 7.135), (-1.957, 2.121, 0.03009), (-4.656, 4.442, 0.216), (-7.621, 6.931, 1.161), (-9.614, 8.515, 3.316), (-1.266, 2.256, -0.2502), (-0.8563, -3.073, -0.9572), (12.13, 3.552, 2.324), (13.33, -1.691, 1.951), (8.879, 5.437, 0.4569), (4.908, 6.174, -0.2081), (1.79, 5.227, -0.2928), (2.086, -4.389, -0.3323), (5.386, -4.776, -0.2714), (9.321, -3.608, 0.3202), (-1.044, -0.4073, -0.1527), (13.19, 1.109, 6.913), (2.885, -0.07479, -0.1917), (6.43, 0.2425, -0.005752), (10.28, 0.6333, 0.9389), (12.81, 0.9582, 3.095), (2.5, -0.6644, -0.472), (-1.607, 2.756, -1.179), (-5.908, -11.17, 2.102), (-10.5, -8.379, 1.729), (-2.291, -10.16, 0.2351), (1.006, -7.823, -0.4299), (2.5, -4.927, -0.5146), (-4.601, 1.563, -0.554), (-7.178, -0.5331, -0.4932), (-9.084, -4.168, 0.09842), (0.4355, 1.032, -0.3745), (-8.399, -10.23, 6.691), (-2.065, -2.017, -0.4135), (-4.308, -4.78, -0.2275), (-6.712, -7.814, 0.7172), (-8.24, -9.851, 2.873)], [], [(15, 3, 11), (10, 1, 7, 12), (12, 7, 8, 13), (13, 8, 9, 14), (2, 15, 11), (0, 10, 12, 6), (6, 12, 13, 5), (5, 13, 14, 4), (14, 9, 3, 15), (4, 14, 15, 2), (31, 19, 27), (26, 17, 23, 28), (28, 23, 24, 29), (29, 24, 25, 30), (18, 31, 27), (16, 26, 28, 22), (22, 28, 29, 21), (21, 29, 30, 20), (30, 25, 19, 31), (20, 30, 31, 18), (47, 35, 43), (42, 33, 39, 44), (44, 39, 40, 45), (45, 40, 41, 46), (34, 47, 43), (32, 42, 44, 38), (38, 44, 45, 37), (37, 45, 46, 36), (46, 41, 35, 47), (36, 46, 47, 34), (63, 51, 59), (58, 49, 55, 60), (60, 55, 56, 61), (61, 56, 57, 62), (50, 63, 59), (48, 58, 60, 54), (54, 60, 61, 53), (53, 61, 62, 52), (62, 57, 51, 63), (52, 62, 63, 50), (79, 67, 75), (74, 65, 71, 76), (76, 71, 72, 77), (77, 72, 73, 78), (66, 79, 75), (64, 74, 76, 70), (70, 76, 77, 69), (69, 77, 78, 68), (78, 73, 67, 79), (68, 78, 79, 66), (95, 83, 91), (90, 81, 87, 92), (92, 87, 88, 93), (93, 88, 89, 94), (82, 95, 91), (80, 90, 92, 86), (86, 92, 93, 85), (85, 93, 94, 84), (94, 89, 83, 95), (84, 94, 95, 82), (111, 99, 107), (106, 97, 103, 108), (108, 103, 104, 109), (109, 104, 105, 110), (98, 111, 107), (96, 106, 108, 102), (102, 108, 109, 101), (101, 109, 110, 100), (110, 105, 99, 111), (100, 110, 111, 98)])
_uv = me_plane_002.uv_layers.new(name='UVMap')
_uv.uv.foreach_set('vector', [0.3, 0.2232, 0.3263, 0.3203, 0.161, 0.2179, 0.8168, 0.23, 0.817, 0.3261, 0.72, 0.3773, 0.6831, 0.23, 0.6831, 0.23, 0.72, 0.3773, 0.6089, 0.3983, 0.5595, 0.2282, 0.5595, 0.2282, 0.6089, 0.3983, 0.4717, 0.3692, 0.4204, 0.2263, 0.3312, 0.1316, 0.3, 0.2232, 0.161, 0.2179, 0.817, 0.138, 0.8168, 0.23, 0.6831, 0.23, 0.7069, 0.04418, 0.7069, 0.04418, 0.6831, 0.23, 0.5595, 0.2282, 0.5964, 0.0199, 0.5964, 0.0199, 0.5595, 0.2282, 0.4204, 0.2263, 0.4582, 0.05646, 0.4204, 0.2263, 0.4717, 0.3692, 0.3263, 0.3203, 0.3, 0.2232, 0.4582, 0.05646, 0.4204, 0.2263, 0.3, 0.2232, 0.3312, 0.1316, 0.3, 0.2232, 0.3263, 0.3203, 0.161, 0.2179, 0.8168, 0.23, 0.817, 0.3261, 0.72, 0.3773, 0.6831, 0.23, 0.6831, 0.23, 0.72, 0.3773, 0.6089, 0.3983, 0.5595, 0.2282, 0.5595, 0.2282, 0.6089, 0.3983, 0.4717, 0.3692, 0.4204, 0.2263, 0.3312, 0.1316, 0.3, 0.2232, 0.161, 0.2179, 0.817, 0.138, 0.8168, 0.23, 0.6831, 0.23, 0.7069, 0.04418, 0.7069, 0.04418, 0.6831, 0.23, 0.5595, 0.2282, 0.5964, 0.0199, 0.5964, 0.0199, 0.5595, 0.2282, 0.4204, 0.2263, 0.4582, 0.05646, 0.4204, 0.2263, 0.4717, 0.3692, 0.3263, 0.3203, 0.3, 0.2232, 0.4582, 0.05646, 0.4204, 0.2263, 0.3, 0.2232, 0.3312, 0.1316, 0.3, 0.2232, 0.3263, 0.3203, 0.161, 0.2179, 0.8168, 0.23, 0.817, 0.3261, 0.72, 0.3773, 0.6831, 0.23, 0.6831, 0.23, 0.72, 0.3773, 0.6089, 0.3983, 0.5595, 0.2282, 0.5595, 0.2282, 0.6089, 0.3983, 0.4717, 0.3692, 0.4204, 0.2263, 0.3312, 0.1316, 0.3, 0.2232, 0.161, 0.2179, 0.817, 0.138, 0.8168, 0.23, 0.6831, 0.23, 0.7069, 0.04418, 0.7069, 0.04418, 0.6831, 0.23, 0.5595, 0.2282, 0.5964, 0.0199, 0.5964, 0.0199, 0.5595, 0.2282, 0.4204, 0.2263, 0.4582, 0.05646, 0.4204, 0.2263, 0.4717, 0.3692, 0.3263, 0.3203, 0.3, 0.2232, 0.4582, 0.05646, 0.4204, 0.2263, 0.3, 0.2232, 0.3312, 0.1316, 0.3, 0.2232, 0.3263, 0.3203, 0.161, 0.2179, 0.8168, 0.23, 0.817, 0.3261, 0.72, 0.3773, 0.6831, 0.23, 0.6831, 0.23, 0.72, 0.3773, 0.6089, 0.3983, 0.5595, 0.2282, 0.5595, 0.2282, 0.6089, 0.3983, 0.4717, 0.3692, 0.4204, 0.2263, 0.3312, 0.1316, 0.3, 0.2232, 0.161, 0.2179, 0.817, 0.138, 0.8168, 0.23, 0.6831, 0.23, 0.7069, 0.04418, 0.7069, 0.04418, 0.6831, 0.23, 0.5595, 0.2282, 0.5964, 0.0199, 0.5964, 0.0199, 0.5595, 0.2282, 0.4204, 0.2263, 0.4582, 0.05646, 0.4204, 0.2263, 0.4717, 0.3692, 0.3263, 0.3203, 0.3, 0.2232, 0.4582, 0.05646, 0.4204, 0.2263, 0.3, 0.2232, 0.3312, 0.1316, 0.3, 0.2232, 0.3263, 0.3203, 0.161, 0.2179, 0.8168, 0.23, 0.817, 0.3261, 0.72, 0.3773, 0.6831, 0.23, 0.6831, 0.23, 0.72, 0.3773, 0.6089, 0.3983, 0.5595, 0.2282, 0.5595, 0.2282, 0.6089, 0.3983, 0.4717, 0.3692, 0.4204, 0.2263, 0.3312, 0.1316, 0.3, 0.2232, 0.161, 0.2179, 0.817, 0.138, 0.8168, 0.23, 0.6831, 0.23, 0.7069, 0.04418, 0.7069, 0.04418, 0.6831, 0.23, 0.5595, 0.2282, 0.5964, 0.0199, 0.5964, 0.0199, 0.5595, 0.2282, 0.4204, 0.2263, 0.4582, 0.05646, 0.4204, 0.2263, 0.4717, 0.3692, 0.3263, 0.3203, 0.3, 0.2232, 0.4582, 0.05646, 0.4204, 0.2263, 0.3, 0.2232, 0.3312, 0.1316, 0.3, 0.2232, 0.3263, 0.3203, 0.161, 0.2179, 0.8168, 0.23, 0.817, 0.3261, 0.72, 0.3773, 0.6831, 0.23, 0.6831, 0.23, 0.72, 0.3773, 0.6089, 0.3983, 0.5595, 0.2282, 0.5595, 0.2282, 0.6089, 0.3983, 0.4717, 0.3692, 0.4204, 0.2263, 0.3312, 0.1316, 0.3, 0.2232, 0.161, 0.2179, 0.817, 0.138, 0.8168, 0.23, 0.6831, 0.23, 0.7069, 0.04418, 0.7069, 0.04418, 0.6831, 0.23, 0.5595, 0.2282, 0.5964, 0.0199, 0.5964, 0.0199, 0.5595, 0.2282, 0.4204, 0.2263, 0.4582, 0.05646, 0.4204, 0.2263, 0.4717, 0.3692, 0.3263, 0.3203, 0.3, 0.2232, 0.4582, 0.05646, 0.4204, 0.2263, 0.3, 0.2232, 0.3312, 0.1316, 0.3, 0.2232, 0.3263, 0.3203, 0.161, 0.2179, 0.8168, 0.23, 0.817, 0.3261, 0.72, 0.3773, 0.6831, 0.23, 0.6831, 0.23, 0.72, 0.3773, 0.6089, 0.3983, 0.5595, 0.2282, 0.5595, 0.2282, 0.6089, 0.3983, 0.4717, 0.3692, 0.4204, 0.2263, 0.3312, 0.1316, 0.3, 0.2232, 0.161, 0.2179, 0.817, 0.138, 0.8168, 0.23, 0.6831, 0.23, 0.7069, 0.04418, 0.7069, 0.04418, 0.6831, 0.23, 0.5595, 0.2282, 0.5964, 0.0199, 0.5964, 0.0199, 0.5595, 0.2282, 0.4204, 0.2263, 0.4582, 0.05646, 0.4204, 0.2263, 0.4717, 0.3692, 0.3263, 0.3203, 0.3, 0.2232, 0.4582, 0.05646, 0.4204, 0.2263, 0.3, 0.2232, 0.3312, 0.1316])
me_plane_002.use_remesh_preserve_volume = False
me_plane_002.use_remesh_preserve_attributes = False
me_plane_002.use_mirror_vertex_groups = False
me_plane_002.update()
me_plane = bpy.data.meshes.new('Plane')
me_plane.from_pydata([(-0.09743, -1.017, 2.668), (-0.8052, -1.017, -2.676), (-0.09743, 13.06, 2.668), (-0.8052, 13.06, -2.676), (-0.09743, 9.418, 4.925), (-0.09743, 5.42, 6.043), (-0.09743, 2.201, 5.372), (-0.1383, 1.683, -4.234), (-0.1383, 4.902, -4.905), (-0.1383, 8.9, -4.118), (0.0, -1.017, -0.003663), (0.3655, 17.88, -0.003663), (0.0, 2.842, -0.003663), (0.0, 6.41, -0.003663), (0.0, 10.42, -0.003663), (0.0, 13.88, -0.003663)], [], [(15, 3, 11), (10, 1, 7, 12), (12, 7, 8, 13), (13, 8, 9, 14), (2, 15, 11), (0, 10, 12, 6), (6, 12, 13, 5), (5, 13, 14, 4), (14, 9, 3, 15), (4, 14, 15, 2)])
_uv = me_plane.uv_layers.new(name='UVMap')
_uv.uv.foreach_set('vector', [0.3, 0.2232, 0.3263, 0.3203, 0.161, 0.2179, 0.8168, 0.23, 0.817, 0.3261, 0.72, 0.3773, 0.6831, 0.23, 0.6831, 0.23, 0.72, 0.3773, 0.6089, 0.3983, 0.5595, 0.2282, 0.5595, 0.2282, 0.6089, 0.3983, 0.4717, 0.3692, 0.4204, 0.2263, 0.3312, 0.1316, 0.3, 0.2232, 0.161, 0.2179, 0.817, 0.138, 0.8168, 0.23, 0.6831, 0.23, 0.7069, 0.04418, 0.7069, 0.04418, 0.6831, 0.23, 0.5595, 0.2282, 0.5964, 0.0199, 0.5964, 0.0199, 0.5595, 0.2282, 0.4204, 0.2263, 0.4582, 0.05646, 0.4204, 0.2263, 0.4717, 0.3692, 0.3263, 0.3203, 0.3, 0.2232, 0.4582, 0.05646, 0.4204, 0.2263, 0.3, 0.2232, 0.3312, 0.1316])
me_plane.use_remesh_preserve_volume = False
me_plane.use_remesh_preserve_attributes = False
me_plane.use_mirror_vertex_groups = False
me_plane.update()

# ---- curves / text
cu_beziercurve = bpy.data.curves.new('BezierCurve', 'CURVE')
cu_beziercurve.dimensions = '3D'
_sp = cu_beziercurve.splines.new('BEZIER'); _sp.bezier_points.add(1)
_sp.bezier_points.foreach_set('co', [0.3018, 0.02739, 1.149, -0.1193, 12.8, 13.14])
_sp.bezier_points.foreach_set('handle_left', [0.2866, -4.969, 1.342, -0.0008541, 15.0, 4.159])
_sp.bezier_points.foreach_set('handle_right', [0.3438, 13.74, 0.6186, -0.2377, 10.6, 22.12])
for _p, _l, _r in zip(_sp.bezier_points, ['ALIGNED', 'ALIGNED'], ['ALIGNED', 'ALIGNED']): _p.handle_left_type = _l; _p.handle_right_type = _r
_sp.order_u = 0
_sp.order_v = 0
cu_beziercurve.use_path = True
cu_beziercurve.use_path_clamp = True
cu_beziercurve.bevel_resolution = 0
cu_beziercurve.fill_mode = 'HALF'

# ---- objects
ob_plane_003 = bpy.data.objects.new('Plane.003', me_plane_005)
ob_plane_008 = bpy.data.objects.new('Plane.008', me_plane_004)
ob_sphere_002 = bpy.data.objects.new('Sphere.002', me_sphere_002)
ob_plane_002 = bpy.data.objects.new('Plane.002', me_plane_003)
ob_sphere_001 = bpy.data.objects.new('Sphere.001', me_sphere_001)
ob_sphere = bpy.data.objects.new('Sphere', me_sphere)
ob_beziercurve = bpy.data.objects.new('BezierCurve', cu_beziercurve)
ob_empty = bpy.data.objects.new('Empty', None)
ob_plane_001 = bpy.data.objects.new('Plane.001', me_plane_002)
ob_plane = bpy.data.objects.new('Plane', me_plane)

# ---- transforms, parenting, visibility, modifiers, constraints
ob_plane_003.location = (0.0, 0.0, -0.01274)
ob_plane_003.lineart.crease_threshold = 0.0
ob_plane_008.location = (2.004, 0.4554, -0.01164)
ob_plane_008.rotation_euler = (-0.01399, -0.05971, 0.5297)
ob_plane_008.scale = (1.092, 1.092, 1.092)
ob_plane_008.hide_viewport = True
ob_plane_008.lineart.crease_threshold = 0.0
ob_sphere_002.location = (0.0, 50.0, 10.57)
ob_sphere_002.lineart.crease_threshold = 0.0
ob_plane_002.location = (0.0, 50.0, -0.01274)
ob_plane_002.lineart.crease_threshold = 0.0
ob_sphere_001.location = (0.0, 50.0, 6.798)
ob_sphere_001.lineart.crease_threshold = 0.0
ob_sphere.location = (0.0, 0.0, 4.447)
ob_sphere.lineart.crease_threshold = 0.0
ob_beziercurve.location = (0.0, 0.0, 0.0)
ob_beziercurve.lineart.crease_threshold = 0.0
ob_empty.location = (0.0, 0.0, -0.2345)
ob_empty.rotation_euler = (0.0, -0.0, -2.342)
ob_empty.empty_image_offset = (0.0, 0.0)
ob_empty.lineart.crease_threshold = 0.0
ob_plane_001.location = (0.0, 50.0, -0.6647)
ob_plane_001.lineart.crease_threshold = 0.0
ob_plane.location = (0.0, 0.0, -0.01274)
ob_plane.lineart.crease_threshold = 0.0
_m = ob_plane.modifiers.new('Curve', 'CURVE')
_m.object = ob_beziercurve
_m.deform_axis = 'POS_Y'
_m = ob_plane.modifiers.new('Array', 'ARRAY')
_m.count = 8
_m.constant_offset_displace = (0.0, 0.0, 0.0)
_m.use_relative_offset = False
_m.use_object_offset = True
_m.offset_object = ob_empty

# ---- collection membership
col_collection_1.objects.link(ob_plane_003)
col_collection_1.objects.link(ob_plane_008)
col_collection_2.objects.link(ob_sphere_002)
col_collection_2.objects.link(ob_plane_002)
col_collection_2.objects.link(ob_sphere_001)
col_collection_2.objects.link(ob_sphere)
col_collection_2.objects.link(ob_beziercurve)
col_collection_2.objects.link(ob_empty)
col_collection_2.objects.link(ob_plane_001)
col_collection_2.objects.link(ob_plane)

# ---- scene / render settings (as saved in the file)
scene.frame_start = 1; scene.frame_end = 250; scene.frame_set(1)
scene.render.engine = 'BLENDER_EEVEE_NEXT'
scene.render.resolution_percentage = 50
scene.render.dither_intensity = 0.0
scene.render.use_bake_clear = False
scene.cycles.use_denoising = False
scene.cycles.samples = 10
scene.cycles.sampling_pattern = 'TABULATED_SOBOL'
scene.cycles.light_sampling_threshold = 0.0
scene.cycles.use_adaptive_sampling = False
scene.cycles.use_light_tree = False
scene.cycles.blur_glossy = 0.0
scene.cycles.volume_bounces = 1
scene.cycles.pixel_filter_type = 'GAUSSIAN'
scene.cycles.sample_clamp_indirect = 0.0
scene.view_settings.view_transform = 'Standard'
scene.unit_settings.scale_length = 0.2
bpy.context.view_layer.update()

# ---- added for rendering (the .blend has no active camera and no usable light): camera, sun
cam_auto = bpy.data.cameras.new('AutoCamera')
cam_auto.lens = 50.0
cam_auto.sensor_width = 36.0
cam_auto.clip_end = 1000.0
ob_auto_camera = bpy.data.objects.new('AutoCamera', cam_auto)
scene.collection.objects.link(ob_auto_camera)
ob_auto_camera.location = (45.8053, -52.6085, 44.8565)
ob_auto_camera.rotation_euler = (1.09748, -7.21219e-08, 0.694738)
scene.camera = ob_auto_camera
light_auto_sun = bpy.data.lights.new('AutoSun', 'SUN')
light_auto_sun.energy = 3.0
light_auto_sun.angle = 0.0523599
ob_auto_sun = bpy.data.objects.new('AutoSun', light_auto_sun)
scene.collection.objects.link(ob_auto_sun)
ob_auto_sun.rotation_euler = (0.872665, 0.174533, 0.523599)
bpy.context.view_layer.update()
